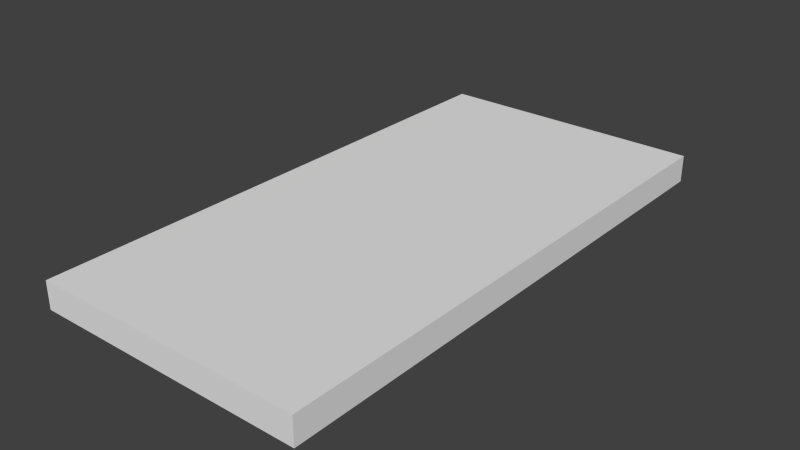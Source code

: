 # Source: Church_Floor_2x4x0.2.blend  (saved by Blender 2.78.0; exported with 4.5.12 LTS)
import bpy
from mathutils import Matrix  # noqa: F401  (used for matrix-valued properties, if any)

bpy.ops.wm.read_factory_settings(use_empty=True)
scene = bpy.context.scene
scene.name = 'Scene'

# ---- collections
col_collection_1 = bpy.data.collections.new('Collection 1'); scene.collection.children.link(col_collection_1)

# ---- world
world_world = bpy.data.worlds.new('World'); scene.world = world_world
world_world.color = (0.05088, 0.05088, 0.05088)
world_world.use_sun_shadow = False
world_world.sun_shadow_jitter_overblur = 0.0
world_world.cycles.sampling_method = 'NONE'
world_world.cycles.sample_map_resolution = 256

# ---- meshes
me_chruch_floor_2x4x0_2 = bpy.data.meshes.new('Chruch Floor 2x4x0.2')
me_chruch_floor_2x4x0_2.from_pydata([(0.0, 0.0, 0.0), (2.0, 0.0, 0.0), (2.0, 4.0, 0.0), (0.0, 4.0, 0.0), (0.0, 0.0, -0.2), (2.0, 0.0, -0.2), (2.0, 4.0, -0.2), (0.0, 4.0, -0.2)], [], [(0, 1, 2, 3), (4, 7, 6, 5), (3, 2, 6, 7), (1, 0, 4, 5), (2, 1, 5, 6), (0, 3, 7, 4)])
me_chruch_floor_2x4x0_2.use_remesh_preserve_volume = False
me_chruch_floor_2x4x0_2.use_remesh_preserve_attributes = False
me_chruch_floor_2x4x0_2.use_mirror_vertex_groups = False
me_chruch_floor_2x4x0_2.update()

# ---- objects
ob_church_floor_2x4x0_2 = bpy.data.objects.new('Church Floor 2x4x0.2', me_chruch_floor_2x4x0_2)

# ---- transforms, parenting, visibility, modifiers, constraints
ob_church_floor_2x4x0_2.location = (0.0, 0.0, 0.0)
ob_church_floor_2x4x0_2.lineart.crease_threshold = 0.0

# ---- collection membership
col_collection_1.objects.link(ob_church_floor_2x4x0_2)

# ---- scene / render settings (as saved in the file)
scene.frame_start = 1; scene.frame_end = 250; scene.frame_set(1)
scene.render.engine = 'CYCLES'
scene.render.resolution_percentage = 50
scene.render.dither_intensity = 0.0
scene.cycles.use_denoising = False
scene.cycles.samples = 10
scene.cycles.sampling_pattern = 'TABULATED_SOBOL'
scene.cycles.light_sampling_threshold = 0.0
scene.cycles.use_adaptive_sampling = False
scene.cycles.use_light_tree = False
scene.cycles.blur_glossy = 0.0
scene.cycles.pixel_filter_type = 'GAUSSIAN'
scene.cycles.sample_clamp_indirect = 0.0
scene.view_settings.view_transform = 'Standard'
bpy.context.view_layer.update()

# ---- added for rendering (the .blend has no active camera and no usable light): camera, sun
cam_auto = bpy.data.cameras.new('AutoCamera')
cam_auto.lens = 50.0
cam_auto.sensor_width = 36.0
cam_auto.clip_end = 1000.0
ob_auto_camera = bpy.data.objects.new('AutoCamera', cam_auto)
scene.collection.objects.link(ob_auto_camera)
ob_auto_camera.location = (5.14187, -2.97024, 3.21349)
ob_auto_camera.rotation_euler = (1.09748, -7.21219e-08, 0.694738)
scene.camera = ob_auto_camera
light_auto_sun = bpy.data.lights.new('AutoSun', 'SUN')
light_auto_sun.energy = 3.0
light_auto_sun.angle = 0.0523599
ob_auto_sun = bpy.data.objects.new('AutoSun', light_auto_sun)
scene.collection.objects.link(ob_auto_sun)
ob_auto_sun.rotation_euler = (0.872665, 0.174533, 0.523599)
bpy.context.view_layer.update()
